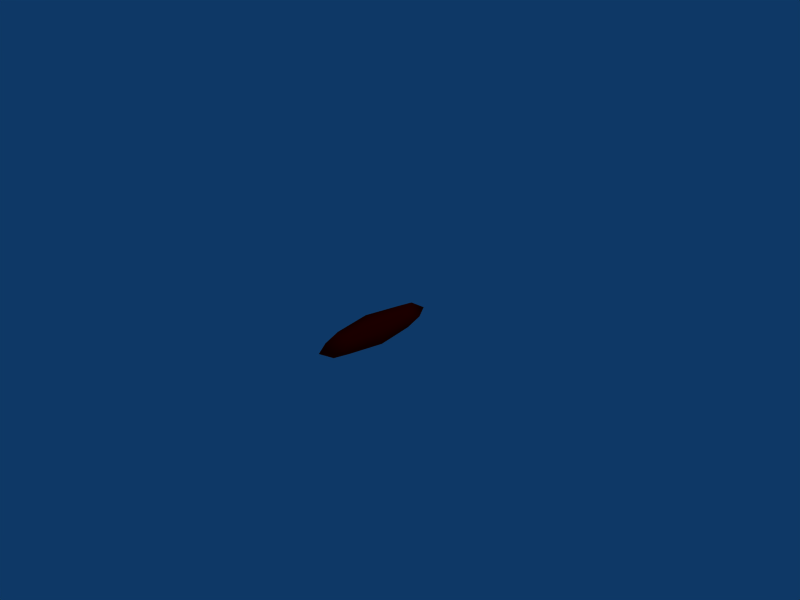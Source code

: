 # Source: laser.blend  (saved by Blender 2.75.0; exported with 4.5.12 LTS)
import bpy
from mathutils import Matrix  # noqa: F401  (used for matrix-valued properties, if any)

bpy.ops.wm.read_factory_settings(use_empty=True)
scene = bpy.context.scene
scene.name = 'Scene'

# ---- collections
col_collection_1 = bpy.data.collections.new('Collection 1'); scene.collection.children.link(col_collection_1)

# ---- materials (node trees are filled in below, after node groups)
mat_material = bpy.data.materials.new('Material')
mat_material.alpha_threshold = 0.0
mat_material.diffuse_color = (1.0, 0.0, 0.0, 1.0)
mat_material.roughness = 0.5
mat_material.line_color = (0.0, 0.0, 0.0, 1.0)

# ---- material node trees

# ---- world
world_world = bpy.data.worlds.new('World'); scene.world = world_world
world_world.color = (0.05656, 0.2208, 0.4)
world_world.use_sun_shadow = False
world_world.sun_shadow_jitter_overblur = 0.0
world_world.cycles.sampling_method = 'MANUAL'
world_world.cycles.sample_map_resolution = 256

# ---- cameras
cam_camera = bpy.data.cameras.new('Camera')
cam_camera.passepartout_alpha = 0.2
cam_camera.clip_end = 100.0
cam_camera.lens = 35.0
cam_camera.sensor_width = 32.0
cam_camera.sensor_height = 18.0
cam_camera.ortho_scale = 7.314
cam_camera.show_passepartout = False
cam_camera.show_safe_areas = True
cam_camera.dof.focus_distance = 0.0
cam_camera.dof.aperture_fstop = 128.0

# ---- lights
light_spot = bpy.data.lights.new('Spot', 'POINT')
light_spot.transmission_factor = 0.0
light_spot.cutoff_distance = 30.0
light_spot.energy = 100.0
light_spot.shadow_buffer_clip_start = 1.001
light_spot.shadow_soft_size = 1.0
light_spot.shadow_maximum_resolution = 0.006
light_spot.use_absolute_resolution = True
light_spot.cycles.use_multiple_importance_sampling = False

# ---- meshes
me_cube = bpy.data.meshes.new('Cube')
me_cube.from_pydata([(5.96e-08, 1.192e-07, -1.0), (-1.192e-07, -1.788e-07, 8.0), (1.0, -2.98e-07, 3.5), (-2.98e-07, -1.0, 3.5), (-1.0, 2.086e-07, 3.5), (2.235e-07, 1.0, 3.5), (0.75, -5.96e-08, 0.125), (1.602e-07, 0.75, 0.125), (0.75, 0.75, 3.5), (-8.941e-08, -0.75, 0.125), (0.75, -0.75, 3.5), (-0.75, 2.161e-07, 0.125), (-0.75, -0.75, 3.5), (-0.75, 0.75, 3.5), (0.75, -4.023e-07, 6.875), (1.602e-07, 0.75, 6.875), (-3.576e-07, -0.75, 6.875), (-0.75, 9.686e-08, 6.875), (0.5556, 0.5556, 1.0), (0.5556, -0.5556, 1.0), (-0.5556, -0.5556, 1.0), (-0.5556, 0.5556, 1.0), (0.5556, 0.5556, 6.0), (0.5556, -0.5556, 6.0), (-0.5556, -0.5556, 6.0), (-0.5556, 0.5556, 6.0)], [], [(0, 7, 18, 6), (0, 6, 19, 9), (0, 9, 20, 11), (0, 11, 21, 7), (1, 14, 22, 15), (1, 15, 25, 17), (1, 17, 24, 16), (1, 16, 23, 14), (2, 6, 18, 8), (2, 8, 22, 14), (2, 14, 23, 10), (2, 10, 19, 6), (3, 9, 19, 10), (3, 10, 23, 16), (3, 16, 24, 12), (3, 12, 20, 9), (4, 11, 20, 12), (4, 12, 24, 17), (4, 17, 25, 13), (4, 13, 21, 11), (5, 15, 22, 8), (5, 8, 18, 7), (5, 7, 21, 13), (5, 13, 25, 15)])
me_cube.polygons.foreach_set('use_smooth', [True] * 24)
me_cube.materials.append(mat_material)
me_cube.use_remesh_preserve_volume = False
me_cube.use_remesh_preserve_attributes = False
me_cube.use_mirror_vertex_groups = False
me_cube.update()

# ---- objects
ob_cube = bpy.data.objects.new('Cube', me_cube)
ob_lamp = bpy.data.objects.new('Lamp', light_spot)
ob_camera = bpy.data.objects.new('Camera', cam_camera)

# ---- transforms, parenting, visibility, modifiers, constraints
ob_cube.location = (0.0008911, -0.6996, -0.00602)
ob_cube.rotation_euler = (-1.571, -2.22e-16, 2.22e-16)
ob_cube.scale = (0.2, 0.2, 0.2)
ob_cube.lock_rotations_4d = False
ob_cube.empty_display_type = 'ARROWS'
ob_cube.color = (0.0, 0.0, 0.0, 1.0)
ob_cube.lineart.crease_threshold = 0.0
ob_lamp.location = (4.076, 1.005, 5.904)
ob_lamp.rotation_euler = (0.6503, 0.05522, 1.866)
ob_lamp.lock_rotations_4d = False
ob_lamp.empty_display_type = 'ARROWS'
ob_lamp.color = (0.0, 0.0, 0.0, 0.0)
ob_lamp.lineart.crease_threshold = 0.0
ob_camera.location = (7.481, -6.508, 5.344)
ob_camera.rotation_euler = (1.109, 0.01082, 0.8149)
ob_camera.lock_rotations_4d = False
ob_camera.empty_display_type = 'ARROWS'
ob_camera.color = (0.0, 0.0, 0.0, 0.0)
ob_camera.display_type = 'WIRE'
ob_camera.lineart.crease_threshold = 0.0

# ---- collection membership
col_collection_1.objects.link(ob_cube)
col_collection_1.objects.link(ob_lamp)
col_collection_1.objects.link(ob_camera)

# ---- scene / render settings (as saved in the file)
scene.camera = ob_camera
scene.frame_start = 1; scene.frame_end = 250; scene.frame_set(1)
scene.render.engine = 'BLENDER_EEVEE_NEXT'
scene.render.image_settings.file_format = 'JPEG'
scene.render.image_settings.color_mode = 'RGB'
scene.render.image_settings.compression = 90
scene.render.resolution_x = 800
scene.render.resolution_y = 600
scene.render.pixel_aspect_x = 100.0
scene.render.pixel_aspect_y = 100.0
scene.render.fps = 25
scene.render.dither_intensity = 0.0
scene.render.use_compositing = False
scene.render.use_sequencer = False
scene.render.bake_margin = 2
scene.render.bake_bias = 0.0
scene.render.use_stamp_time = False
scene.render.use_stamp_date = False
scene.render.use_stamp_frame = False
scene.render.use_stamp_camera = False
scene.render.use_stamp_scene = False
scene.render.use_stamp_filename = False
scene.render.use_stamp_render_time = False
scene.render.stamp_font_size = 0
scene.cycles.use_denoising = False
scene.cycles.samples = 10
scene.cycles.sampling_pattern = 'TABULATED_SOBOL'
scene.cycles.light_sampling_threshold = 0.0
scene.cycles.use_adaptive_sampling = False
scene.cycles.use_light_tree = False
scene.cycles.blur_glossy = 0.0
scene.cycles.volume_bounces = 1
scene.cycles.pixel_filter_type = 'GAUSSIAN'
scene.cycles.sample_clamp_indirect = 0.0
scene.view_settings.view_transform = 'Raw'
bpy.context.view_layer.update()

